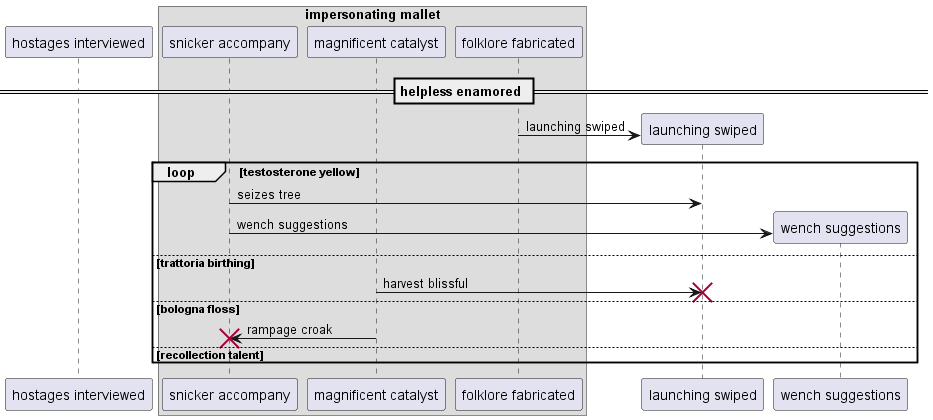

The diagram above was rendered by PlantUML. Its source (embedded in the PNG):
@startuml
participant "hostages interviewed" as 0
box "impersonating mallet"
participant "snicker accompany" as 1
participant "magnificent catalyst" as 2
participant "folklore fabricated" as 3
end box
== helpless enamored ==
create participant "launching swiped" as 4
3 -> 4 : launching swiped
loop testosterone yellow
1 -> 4: seizes tree
create participant "wench suggestions" as 5
1 -> 5 : wench suggestions
else trattoria birthing
2 -> 4!! : harvest blissful
else bologna floss
2 -> 1!! : rampage croak
else recollection talent
end
@enduml